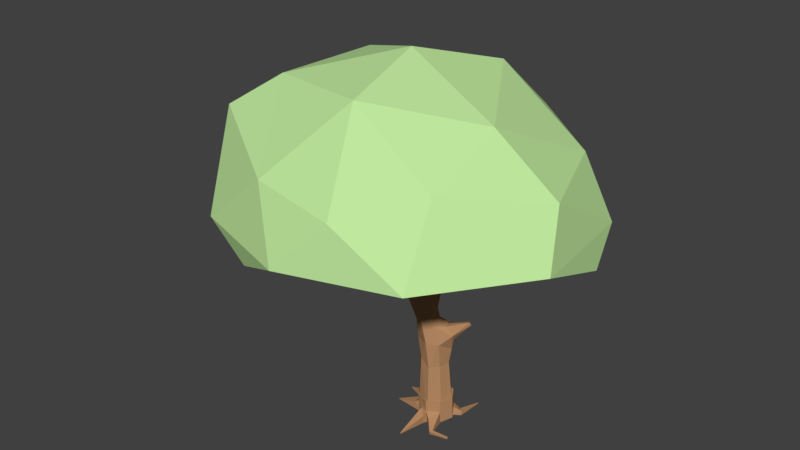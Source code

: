 # Source: tree.blend  (saved by Blender 2.79.0; exported with 4.5.12 LTS)
import bpy
from mathutils import Matrix  # noqa: F401  (used for matrix-valued properties, if any)

bpy.ops.wm.read_factory_settings(use_empty=True)
scene = bpy.context.scene
scene.name = 'Scene'

# ---- collections
col_collection_1 = bpy.data.collections.new('Collection 1'); scene.collection.children.link(col_collection_1)

# ---- materials (node trees are filled in below, after node groups)
mat_base = bpy.data.materials.new('Base')
mat_base.alpha_threshold = 0.0
mat_base.diffuse_color = (0.477, 0.2594, 0.1284, 1.0)
mat_base.roughness = 0.5
mat_leaves = bpy.data.materials.new('Leaves')
mat_leaves.alpha_threshold = 0.0
mat_leaves.diffuse_color = (0.522, 0.8, 0.3376, 1.0)
mat_leaves.roughness = 0.5

# ---- material node trees

# ---- world
world_world = bpy.data.worlds.new('World'); scene.world = world_world
world_world.color = (0.05088, 0.05088, 0.05088)
world_world.use_sun_shadow = False
world_world.sun_shadow_jitter_overblur = 0.0
world_world.cycles.sampling_method = 'MANUAL'

# ---- meshes
me_branch = bpy.data.meshes.new('Branch')
me_branch.from_pydata([(-0.1907, 4.634, -0.1669), (-0.1726, 4.48, -0.3858), (0.1054, 4.632, -0.2032), (-0.1909, 4.36, -0.1622), (0.1323, 4.081, -0.1511), (0.1975, 4.37, -0.1443), (-2.755, 5.253, -0.4478), (0.3426, 4.382, -0.6233), (-0.07888, 4.268, -0.4995), (0.001466, 3.007, -0.03907), (-2.148, 5.269, 0.912), (0.3315, 2.152, -0.2969), (-0.07005, 3.375, -0.3166), (-0.2326, 2.443, 0.1893), (0.05846, 2.13, 0.2667), (-0.2515, 2.117, -0.3331), (-1.82, 5.133, 0.187), (0.2178, 1.644, -0.3416), (-0.1986, 1.874, 0.2559), (-2.645, 5.202, 0.683), (-2.3, 5.278, 0.9308), (0.1646, 3.742, 0.8242), (-0.1493, 3.817, 0.9634), (0.3756, 3.501, 0.09247), (0.1399, 3.716, 0.1882), (-0.04419, 3.461, 0.03337), (0.1396, 3.272, 0.1793), (0.2904, 3.733, 1.249), (-0.01485, 3.897, 0.8432), (-0.07457, 3.931, 1.324), (-0.1774, 3.942, 1.153), (-0.2278, 3.792, 1.314), (0.2161, 5.507, -0.2227), (0.4831, 5.694, 1.841), (0.2614, 5.773, 2.243), (0.3278, 3.817, 1.232), (0.316, 3.908, 1.3), (0.2036, 3.864, 1.368), (0.01639, 7.736, -0.6528), (1.667, 6.856, -0.04309), (1.652, 6.847, 0.5737), (-1.082, 6.425, -1.972), (0.05922, 6.464, -1.669), (1.371, 5.296, 2.957), (1.614, 5.334, 3.524), (1.047, 5.641, 3.435), (-0.3118, 5.673, 2.527), (-2.912, 5.404, 1.699), (-2.312, 5.357, 2.274), (-2.885, 5.245, 0.4726), (-2.922, 5.272, 1.043), (-3.079, 5.368, -1.089), (2.44, 4.97, 0.3694), (3.655, 5.045, -0.8367), (2.811, 4.906, -1.737), (1.114, 3.793, 2.208), (-0.5976, 3.996, 2.099), (1.271, 5.436, 3.006), (1.337, 5.475, 3.026), (1.304, 5.483, 2.874), (1.183, 5.562, 3.175), (1.047, 5.58, 3.171), (0.3437, 4.351, -0.2611), (0.4722, 5.894, 1.844), (-0.3763, 1.891, 0.02743), (0.2589, 4.623, -0.3995), (0.7049, 3.492, -0.2571), (0.4466, 3.448, -0.5313), (0.1138, 5.751, 2.521), (1.102, 4.3, -0.343), (0.3684, 5.858, 3.361), (1.206, 5.693, 3.127), (0.2941, 5.911, 1.889), (0.2722, 5.641, 1.506), (1.107, 4.272, -0.1553), (-2.843, 5.325, -0.617), (-2.831, 5.218, -0.6659), (-1.672, 5.068, -0.03715), (0.1047, 5.07, -0.1356), (-1.61, 5.102, 0.2085), (0.09119, 5.788, 2.39), (1.785, 4.834, 0.4853), (1.209, 5.442, 2.888), (-0.3963, 5.108, -2.63), (0.1858, 4.848, -1.852), (0.1899, 6.213, -0.4195), (0.1107, 5.45, -0.1412), (0.9491, 5.264, -3.054), (-0.3331, 6.645, -1.216), (2.928, 4.822, -0.7949), (-1.857, 5.154, 0.07455), (-0.8104, 2.724, 0.05695), (0.2592, 4.885, -2.123), (0.2594, 4.948, -2.083), (1.917, 4.811, 0.643), (0.1686, 6.427, -0.5619), (1.463, 4.455, -0.2402), (-0.7429, 7.118, 0.6346), (-0.4062, 6.643, -1.415), (-2.507, 5.314, 1.864), (0.1509, 6.546, -0.3542), (1.064, 5.684, 3.135), (0.07107, 6.533, -0.4196), (-0.4587, 5.066, -2.469), (-2.616, 5.349, 1.799), (-1.465, 4.951, 0.1346), (0.01468, 4.027, -0.3485), (0.2014, 4.04, -0.5099), (0.2009, 3.769, -0.07214), (1.465, 4.333, -0.3757), (2.829, 4.77, -0.8633), (2.796, 4.855, -0.865), (1.361, 4.398, -0.03105), (1.429, 4.487, -0.1689), (1.843, 4.717, 0.3954), (-0.4533, 2.199, -0.006701), (-0.2921, 2.568, -0.006361), (-0.8342, 2.652, 0.09676), (-0.7745, 2.707, 0.132), (0.5946, 3.67, -0.1024), (0.4525, 3.801, -0.3043), (1.162, 4.155, -0.3688), (0.3061, 2.701, -0.4156), (0.3606, 2.876, -0.06156), (-0.05105, 2.652, 0.0104), (-0.07795, 2.613, -0.3746), (0.2592, 0.003613, -0.3527), (0.3228, 0.02592, 0.2446), (-0.2743, 0.04025, 0.3079), (-0.3386, 0.01797, -0.2892), (0.2847, 1.861, 0.1131), (-0.1983, 1.543, 0.1965), (-0.2462, 1.518, -0.2641), (0.1971, 4.586, -0.6458), (0.07584, 4.531, -0.6801), (0.2363, 4.787, -2.075), (0.1103, 4.843, -2.015), (0.3764, 4.903, -1.95), (0.9562, 5.161, -2.921), (0.9093, 5.215, -2.868), (-0.4677, 4.994, -2.442), (-0.3787, 5.096, -2.401), (-0.4225, 5.011, -2.55), (1.111, 5.257, -3.024), (2.892, 4.813, -1.045), (2.865, 4.89, -1.064), (2.023, 4.892, 0.4985), (-2.893, 5.237, -0.524), (-2.884, 5.323, -0.54), (-2.661, 5.201, 0.8293), (-2.96, 5.283, 0.9854), (-2.924, 5.341, 1.011), (-2.372, 5.368, 2.294), (-2.338, 5.421, 2.273), (-2.629, 5.322, 1.931), (-2.932, 5.449, 1.735), (-0.07143, 4.632, -0.3462), (0.03393, 4.973, -0.2161), (0.01341, 5.156, -0.3611), (0.2218, 5.008, -0.3701), (0.2553, 5.065, -0.2202), (0.2008, 5.217, -0.01516), (-0.02178, 5.251, -0.248), (0.2489, 5.391, -0.07163), (0.426, 5.695, 1.563), (0.3736, 5.735, 1.929), (0.9545, 5.56, 2.774), (0.253, 5.865, 2.142), (0.2898, 5.966, 2.166), (0.4388, 5.774, 1.933), (0.1072, 5.238, -0.4128), (0.05986, 6.27, -0.2802), (0.001654, 6.35, -0.3326), (0.3772, 5.821, 2.806), (0.2604, 5.839, 2.746), (0.3099, 5.963, 2.766), (1.221, 5.453, 3.137), (0.2184, 6.548, -0.4619), (0.05207, 6.338, -0.5392), (-0.2633, 6.563, -1.166), (0.328, 6.364, -0.3102), (1.016, 6.952, -0.0985), (1.092, 6.877, -0.08935), (1.69, 6.886, 0.5558), (0.01084, 6.477, -0.3366), (0.08976, 6.502, -0.2671), (-0.6664, 7.078, 0.5353), (-0.7755, 7.058, 0.6173), (-0.7075, 7.045, 0.5926), (0.005341, 7.6, -0.533), (-0.04103, 7.601, -0.5464), (0.2415, 4.595, -0.2269), (-0.08535, 4.613, -0.2688), (0.3269, 4.042, -0.4633), (1.341, 4.526, -0.08938), (0.3034, 3.328, 0.1826), (-0.1147, 2.911, -0.2231), (0.7416, 3.59, -0.4141), (0.1464, 2.938, -0.5312), (0.384, 1.838, -0.1195), (-1.549, 4.927, 0.006582), (-2.325, 5.16, 0.9953), (-2.525, 5.389, 1.844), (-2.588, 5.284, 1.81), (-2.731, 5.185, 0.7421), (-0.0505, 3.617, 0.8062), (0.523, 5.838, 1.83), (0.3643, 6.397, -0.4136), (0.2656, 6.478, -0.3171), (-0.2373, 6.564, -1.372), (-0.4587, 6.565, -1.415), (-0.07355, 4.6, -0.253), (0.1785, 3.744, 1.319), (0.1305, 3.642, 0.8363), (0.05814, 3.997, -0.1994), (1.488, 4.49, -0.4076), (0.4763, 3.762, -0.4555), (-0.05624, 0.02911, -0.4693), (0.4402, 0.01519, -0.06979), (0.04015, 0.03666, 0.4255), (-0.4554, 0.0367, 0.02525), (-0.04095, 1.487, -0.4201), (0.3114, 4.525, -0.5383), (0.206, 4.725, -1.83), (-0.2616, 4.983, -2.491), (0.2073, 4.733, -0.2203), (0.0433, 5.234, -0.01015), (0.02565, 5.415, -0.1663), (1.095, 5.573, 2.7), (0.2863, 5.71, 1.9), (0.1158, 5.899, 2.398), (0.4202, 5.962, 2.416), (0.09056, 6.462, -0.5214), (-0.05923, 7.746, -0.5036), (0.306, 6.468, -0.4294), (-0.5763, 3.956, 2.111), (-0.8296, 5.057, -2.381), (-0.5789, 5.113, -2.864), (0.8425, 5.32, -3.642), (1.171, 5.23, -3.046), (1.88, 4.84, 1.097), (-3.144, 5.344, -0.4941), (0.1786, 6.233, -0.2921), (1.401, 5.304, 2.928), (-0.06864, 8.121, -0.5427), (-1.323, 7.092, 0.4902), (-0.6414, 7.009, 0.9654), (-0.0986, 3.799, 1.337), (-0.002013, 3.326, 0.155), (0.01838, 3.637, -0.02127), (0.2787, 3.674, 0.1965), (0.1301, 3.86, 0.8224), (-2.205, 5.17, 0.9288), (-2.292, 5.261, 1.066), (-2.647, 5.278, 0.8086), (-2.206, 5.17, 1.174), (-2.295, 5.206, 1.155), (-1.725, 5.176, 0.29), (-1.72, 5.019, 0.2839), (-1.78, 5.019, 0.1356), (-1.805, 5.024, -0.05262), (-2.637, 5.277, -0.5647), (-0.2131, 4.382, -0.3534), (-0.1156, 4.583, -0.3494), (-1.619, 5.135, 0.01024), (0.08207, 4.007, -0.4784), (0.3355, 3.929, -0.1798), (1.415, 4.326, -0.2056), (1.827, 4.758, 0.5301), (1.878, 4.828, 0.388), (-0.4106, 2.263, 0.1539), (-0.4822, 2.346, -0.1334), (-0.2964, 2.537, -0.1338), (-0.2628, 2.519, 0.1244), (0.6645, 3.542, -0.1352), (0.4663, 3.751, -0.1439), (1.147, 4.086, -0.2064), (0.01261, 2.157, -0.4731), (0.1122, 2.556, 0.168), (0.4212, 2.742, -0.2352), (0.2021, 2.923, 0.04044), (0.06159, 1.537, 0.2974), (-0.3325, 1.531, -0.01442), (0.1004, 4.354, -0.7184), (0.2784, 4.336, -0.736), (0.3617, 4.741, -1.814), (0.2395, 4.919, -1.929), (0.4686, 4.847, -2.156), (-0.3012, 4.983, -2.336), (1.023, 5.223, -3.046), (2.942, 4.877, -1.042), (3.083, 4.872, -0.8943), (3.097, 4.932, -0.8559), (2.067, 4.833, 0.4273), (1.879, 4.871, 0.678), (-2.779, 5.249, -0.7189), (-2.742, 5.289, 0.7714), (-2.775, 5.261, 0.6245), (-2.668, 5.413, 1.839), (0.1735, 4.62, -0.4512), (-0.001522, 4.922, -0.303), (0.4117, 5.879, 1.909), (0.9677, 5.719, 2.866), (1.112, 5.724, 2.714), (0.05846, 6.211, -0.4498), (0.07433, 5.877, 2.547), (1.182, 5.673, 3.185), (1.402, 5.569, 3.144), (-0.02548, 7.661, -0.5403), (0.1362, 6.33, -0.6064), (-0.209, 6.595, -1.258), (-0.2183, 6.669, -1.255), (-0.233, 6.619, -1.399), (1.123, 6.981, 0.08183), (1.056, 6.871, 0.01015), (1.216, 6.901, 0.02566), (1.223, 6.971, 0.02095), (0.07839, 6.405, -0.2173), (-1.326, 7.052, 0.5087), (-0.7713, 7.072, 0.5261)], [], [(5, 105, 3), (133, 134, 263), (260, 147, 76), (77, 260, 261), (194, 113, 215), (125, 196, 12), (124, 116, 273), (122, 198, 67), (16, 259, 252), (10, 104, 202), (247, 212, 37), (202, 104, 298), (255, 256, 201), (256, 104, 253), (297, 252, 19), (201, 149, 204), (253, 149, 201), (252, 297, 20), (248, 22, 25), (254, 297, 296), (205, 213, 27), (226, 300, 157), (163, 161, 160), (57, 176, 82), (58, 59, 307), (265, 106, 8), (172, 171, 317), (209, 310, 179), (319, 97, 186), (167, 73, 229), (61, 101, 302), (200, 105, 258), (164, 63, 206), (142, 288, 140), (313, 316, 181), (98, 88, 311), (261, 76, 295), (207, 180, 85), (87, 138, 139), (97, 188, 186), (3, 105, 200), (96, 267, 89), (112, 267, 114), (194, 269, 113), (269, 194, 81), (13, 273, 118), (74, 69, 120), (126, 199, 218), (199, 126, 17), (129, 282, 132), (284, 283, 135), (7, 284, 285), (135, 136, 142), (93, 83, 141), (137, 287, 239), (140, 288, 236), (141, 103, 236), (83, 224, 237), (143, 239, 289), (145, 290, 54), (81, 268, 240), (94, 294, 240), (75, 51, 76), (204, 149, 50), (296, 151, 254), (149, 151, 50), (203, 99, 48), (203, 154, 47), (158, 299, 156), (65, 299, 159), (160, 78, 225), (86, 63, 163), (63, 86, 72), (71, 303, 63), (306, 101, 45), (59, 58, 243), (232, 95, 311), (310, 309, 179), (188, 317, 186), (187, 188, 246), (0, 5, 2), (192, 0, 2), (145, 292, 290), (62, 5, 266), (214, 4, 3), (299, 192, 2), (5, 4, 266), (261, 260, 76), (263, 134, 1), (284, 7, 193), (265, 8, 283), (25, 196, 248), (25, 249, 12), (268, 114, 94), (148, 90, 75), (260, 259, 147), (255, 258, 99), (280, 26, 248), (252, 259, 255), (275, 23, 119), (274, 23, 195), (215, 113, 96), (280, 123, 195), (124, 272, 116), (122, 197, 279), (14, 18, 281), (13, 14, 278), (79, 99, 258), (10, 257, 16), (272, 125, 271), (125, 277, 15), (15, 277, 221), (10, 16, 252), (258, 255, 259), (199, 17, 11), (281, 18, 131), (64, 18, 270), (202, 99, 257), (10, 202, 257), (260, 200, 259), (247, 37, 29), (10, 253, 104), (255, 203, 256), (20, 254, 253), (30, 249, 22), (22, 248, 205), (205, 248, 26), (250, 23, 275), (249, 24, 108), (249, 25, 22), (205, 27, 212), (36, 251, 28), (247, 31, 212), (205, 212, 31), (36, 29, 37), (103, 141, 83), (135, 223, 136), (162, 158, 300), (235, 29, 56), (226, 162, 300), (239, 138, 289), (63, 72, 301), (33, 165, 229), (176, 57, 58), (172, 232, 178), (172, 178, 304), (173, 174, 68), (68, 34, 173), (55, 35, 36), (35, 55, 27), (55, 36, 37), (55, 37, 212), (190, 233, 308), (171, 242, 317), (59, 82, 228), (60, 61, 176), (62, 222, 191), (301, 169, 229), (282, 64, 132), (115, 64, 270), (156, 299, 211), (299, 2, 211), (191, 65, 2), (67, 107, 216), (130, 14, 281), (231, 168, 175), (194, 69, 74), (213, 21, 27), (160, 159, 163), (71, 307, 303), (79, 264, 257), (69, 215, 121), (303, 59, 228), (285, 135, 287), (33, 73, 164), (285, 287, 137), (267, 112, 276), (161, 78, 160), (78, 161, 226), (299, 65, 133), (222, 65, 191), (105, 79, 258), (10, 20, 253), (252, 255, 201), (80, 167, 34), (175, 305, 174), (292, 145, 111), (166, 82, 176), (228, 82, 166), (110, 144, 291), (312, 98, 311), (114, 293, 94), (84, 136, 223), (136, 84, 286), (85, 180, 242), (85, 309, 207), (32, 86, 163), (207, 95, 234), (210, 209, 179), (143, 87, 139), (317, 242, 180), (257, 264, 90), (179, 88, 210), (309, 304, 178), (137, 93, 286), (114, 269, 293), (165, 301, 229), (291, 290, 292), (294, 94, 146), (234, 177, 208), (146, 269, 81), (177, 95, 232), (177, 234, 95), (267, 96, 113), (98, 312, 209), (71, 101, 306), (101, 71, 302), (10, 252, 20), (187, 319, 188), (103, 142, 140), (297, 204, 296), (289, 87, 143), (200, 262, 3), (107, 193, 216), (120, 266, 275), (193, 120, 216), (108, 214, 249), (266, 108, 275), (292, 96, 89), (112, 114, 268), (112, 81, 194), (113, 269, 267), (117, 115, 270), (114, 267, 269), (115, 117, 271), (272, 271, 91), (91, 271, 117), (66, 276, 274), (216, 120, 69), (74, 275, 119), (120, 275, 74), (198, 122, 277), (123, 280, 278), (124, 196, 272), (280, 124, 278), (125, 198, 277), (196, 125, 272), (129, 220, 282), (285, 284, 135), (135, 283, 223), (224, 135, 142), (141, 286, 93), (142, 136, 288), (138, 287, 135), (143, 137, 239), (239, 287, 138), (236, 103, 140), (236, 288, 141), (237, 142, 83), (238, 87, 289), (87, 238, 138), (54, 290, 144), (53, 110, 291), (145, 54, 144), (89, 53, 292), (53, 291, 292), (52, 146, 293), (52, 293, 269), (240, 268, 94), (241, 148, 147), (241, 6, 148), (76, 51, 295), (51, 75, 261), (204, 150, 296), (149, 254, 151), (150, 204, 50), (151, 296, 150), (203, 48, 154), (154, 152, 298), (152, 154, 48), (153, 298, 152), (203, 47, 104), (104, 47, 298), (47, 154, 155), (155, 298, 47), (78, 157, 225), (158, 170, 299), (159, 160, 225), (170, 159, 299), (86, 227, 72), (164, 163, 63), (63, 303, 206), (165, 302, 301), (229, 34, 167), (72, 167, 168), (85, 32, 159), (32, 85, 242), (46, 305, 230), (61, 45, 101), (71, 306, 60), (71, 44, 307), (57, 43, 243), (57, 243, 58), (59, 243, 82), (43, 82, 243), (100, 233, 102), (190, 102, 233), (244, 308, 233), (244, 189, 308), (244, 233, 189), (88, 232, 311), (209, 42, 310), (310, 42, 311), (311, 42, 312), (41, 98, 210), (181, 208, 313), (40, 313, 314), (313, 183, 316), (183, 315, 316), (39, 315, 182), (39, 316, 315), (39, 181, 316), (39, 182, 181), (188, 172, 317), (319, 172, 188), (319, 184, 172), (317, 185, 186), (318, 319, 187), (245, 97, 319), (245, 319, 318), (187, 246, 97), (246, 188, 97), (38, 189, 190), (189, 38, 308), (300, 156, 192, 2, 157), (3, 262, 8, 106), (214, 3, 106), (191, 2, 5, 62), (0, 192, 263), (299, 133, 263, 192), (8, 262, 1, 134), (3, 4, 5), (283, 8, 134), (90, 6, 147, 259), (196, 25, 12), (248, 196, 9), (280, 248, 9), (148, 6, 90), (90, 264, 261, 75), (11, 122, 279, 199), (261, 264, 77), (280, 195, 26), (12, 265, 198, 125), (277, 122, 11), (274, 119, 23), (69, 194, 215), (13, 278, 124, 273), (14, 13, 270, 18), (197, 122, 67), (18, 64, 282, 131), (257, 99, 79), (125, 15, 271), (11, 17, 277), (221, 277, 17), (252, 201, 204, 19), (203, 104, 256), (99, 203, 255), (254, 149, 253), (195, 23, 21, 213), (297, 254, 20), (250, 251, 21, 23), (251, 250, 24, 28), (24, 249, 30, 28), (195, 213, 205, 26), (250, 275, 108, 24), (28, 30, 29, 36), (31, 235, 56, 22), (247, 29, 235), (29, 30, 56), (102, 232, 172, 184), (30, 22, 56), (235, 31, 247), (78, 226, 157), (80, 34, 68), (55, 212, 27), (64, 115, 271, 15), (153, 152, 48), (151, 150, 50), (22, 205, 31), (193, 7, 62), (222, 62, 7), (15, 221, 132, 64), (274, 195, 123, 66), (123, 279, 197, 66), (67, 198, 265, 107), (123, 278, 14, 130), (199, 279, 123, 130), (265, 283, 284, 107), (193, 107, 284), (230, 168, 167, 80), (230, 305, 168), (175, 168, 305), (251, 36, 21), (35, 21, 36), (27, 21, 35), (163, 159, 32), (169, 70, 173), (231, 70, 169), (121, 215, 109), (267, 276, 109), (121, 109, 276), (59, 303, 307), (61, 302, 166), (61, 166, 176), (259, 200, 258), (229, 73, 33), (164, 206, 33), (194, 74, 112), (276, 112, 74), (77, 200, 260), (222, 133, 65), (208, 185, 317, 180), (68, 174, 305), (95, 207, 309), (145, 144, 110, 111), (90, 16, 257), (314, 182, 315), (304, 309, 85), (16, 90, 259), (117, 118, 91), (290, 291, 144), (146, 94, 293), (208, 177, 100), (146, 81, 294), (253, 201, 256), (100, 102, 184, 185), (185, 208, 100), (98, 209, 210), (147, 148, 75, 76), (83, 142, 103), (264, 263, 1, 77), (1, 262, 200, 77), (0, 79, 105, 5), (0, 264, 79), (264, 0, 263), (12, 249, 214, 106), (12, 106, 265), (111, 110, 109, 215), (62, 120, 193), (266, 120, 62), (4, 108, 266), (214, 108, 4), (267, 109, 110, 89), (96, 292, 111, 215), (13, 118, 117, 270), (268, 81, 112), (118, 273, 116, 91), (66, 197, 121, 276), (91, 116, 272), (216, 69, 121, 67), (119, 274, 276, 74), (197, 67, 121), (127, 218, 199, 130), (9, 124, 280), (196, 124, 9), (127, 130, 281, 219), (128, 219, 281, 131), (128, 131, 282, 220), (217, 221, 17, 126), (217, 129, 132, 221), (285, 137, 222, 7), (133, 222, 137, 286), (133, 286, 84, 134), (283, 134, 84, 223), (92, 135, 224, 83), (286, 141, 288, 136), (93, 92, 83), (93, 137, 143, 139), (92, 139, 138, 135), (139, 92, 93), (99, 202, 153, 48), (237, 224, 142), (238, 289, 138), (53, 89, 110), (52, 269, 146), (240, 294, 81), (241, 147, 6), (51, 261, 295), (49, 19, 204), (49, 297, 19), (49, 204, 297), (153, 202, 298), (225, 2, 65, 159), (155, 154, 298), (300, 158, 156), (162, 226, 73, 167), (164, 73, 161), (73, 226, 161), (162, 167, 72, 227), (63, 301, 302, 71), (161, 163, 164), (165, 33, 166), (228, 166, 33), (166, 302, 165), (228, 33, 206, 303), (34, 229, 169, 173), (168, 231, 301, 72), (170, 304, 85, 159), (301, 231, 169), (304, 170, 158), (86, 32, 242, 171), (227, 171, 172, 162), (227, 86, 171), (162, 172, 304, 158), (232, 190, 189, 177), (46, 80, 68), (46, 230, 80), (46, 68, 305), (70, 174, 173), (70, 175, 174), (70, 231, 175), (45, 61, 60), (60, 306, 45), (44, 176, 58), (44, 60, 176), (71, 60, 44), (58, 307, 44), (57, 82, 43), (232, 102, 190), (189, 233, 100, 177), (95, 309, 310, 311), (179, 309, 178), (208, 180, 314, 313), (178, 88, 179), (88, 178, 232), (42, 209, 312), (41, 88, 98), (41, 210, 88), (234, 181, 182, 207), (234, 208, 181), (180, 207, 182, 314), (315, 183, 40, 314), (185, 184, 319, 186), (40, 183, 313), (187, 97, 245, 318), (38, 190, 308), (157, 2, 225), (127, 219, 128, 220, 129, 217, 126, 218)])
me_branch.materials.append(mat_base)
me_branch.use_remesh_preserve_volume = False
me_branch.use_remesh_preserve_attributes = False
me_branch.use_mirror_vertex_groups = False
me_branch.update()
me_leaves = bpy.data.meshes.new('Leaves')
me_leaves.from_pydata([(-0.1521, 0.6241, 0.6898), (-0.2988, 0.3866, 0.8703), (-0.4129, 0.5493, 0.7919), (-0.05386, 0.7762, 0.8782), (-0.3766, 0.5003, 0.9629), (-0.3865, 0.6907, 0.8527), (-0.2686, 0.6529, 1.015), (-0.3415, 0.633, 0.7096), (-0.2519, 0.6973, 0.7084), (-0.3588, 0.4743, 0.7692), (-0.1374, 0.4569, 0.7625), (-0.4191, 0.5872, 0.9641), (-0.2819, 0.7742, 0.7857), (-0.07261, 0.728, 0.7762), (-0.1322, 0.4454, 0.926), (-0.34, 0.7052, 0.9763), (-0.1374, 0.4871, 1.003), (0.03734, 0.6151, 0.6699), (0.1206, 0.426, 0.7777), (-0.07278, 0.3586, 0.8604), (-0.114, 0.6772, 0.9663), (-0.02585, 0.6693, 0.6984), (0.09555, 0.4942, 0.6979), (0.1708, 0.5493, 0.8138), (0.1367, 0.6819, 0.7667), (0.05379, 0.3898, 0.8903), (0.1466, 0.4537, 0.9502), (0.1514, 0.6584, 0.9039), (0.08864, 0.4591, 0.9926), (-0.1293, 0.4411, 0.8279), (-0.1607, 0.1332, 1.698), (0.6094, -0.2944, 1.174), (-0.4635, -0.8573, 1.085), (-1.025, -0.06133, 1.095), (-0.4201, 0.8112, 1.093), (0.5369, 0.6507, 1.086), (0.09056, -0.8805, 1.49), (-0.8842, -0.5107, 1.67), (-0.8186, 0.2989, 1.488), (0.1116, 0.7227, 1.554), (0.7319, -0.1175, 1.498), (-0.1607, -0.02279, 1.985), (-0.4402, -0.5944, 1.06), (-0.02258, -0.1916, 1.668), (0.1032, -0.7704, 1.149), (0.752, 0.2233, 1.03), (0.3533, 0.4942, 1.207), (-0.7805, -0.003672, 1.195), (-0.8693, -0.3194, 1.059), (-0.3253, 0.7173, 1.195), (-0.872, 0.547, 1.028), (0.0158, 0.7403, 1.129), (0.8004, -0.2633, 1.219), (0.7132, 0.4033, 1.201), (-0.1607, -0.9849, 1.223), (0.4271, -0.794, 1.223), (-1.122, -0.2633, 1.219), (-0.7485, -0.794, 1.223), (-0.6627, 0.7348, 1.191), (-1.035, 0.4033, 1.201), (0.3413, 0.7348, 1.191), (-0.1607, 0.9146, 1.276), (0.3786, -0.5475, 1.576), (-0.3621, -0.8318, 1.54), (-0.9942, -0.1407, 1.565), (-0.441, 0.8081, 1.504), (0.5294, 0.4221, 1.506), (-0.09663, -0.4968, 1.875), (0.4055, -0.1512, 1.772), (-0.661, -0.3627, 1.836), (-0.6003, 0.1861, 1.847), (0.04539, 0.4219, 1.854)], [], [(10, 7, 0), (7, 2, 5), (0, 8, 13), (1, 10, 29, 14), (2, 9, 4), (7, 5, 12), (2, 4, 11), (3, 15, 6), (4, 16, 6), (5, 11, 15), (15, 11, 6), (11, 4, 6), (16, 20, 6), (1, 16, 4), (1, 14, 16), (12, 15, 3), (12, 5, 15), (4, 9, 1), (13, 12, 3), (13, 8, 12), (8, 7, 12), (5, 2, 11), (10, 1, 9), (2, 7, 9), (7, 10, 9), (0, 7, 8), (10, 0, 17), (10, 17, 22), (17, 21, 24), (18, 22, 23), (19, 18, 25), (28, 27, 20), (28, 26, 27), (27, 3, 20), (19, 28, 16), (19, 25, 28), (25, 26, 28), (18, 23, 26), (23, 27, 26), (24, 3, 27), (25, 18, 26), (23, 24, 27), (23, 22, 24), (22, 17, 24), (24, 13, 3), (24, 21, 13), (21, 0, 13), (10, 18, 19), (10, 22, 18), (17, 0, 21), (16, 14, 29, 10, 19), (20, 16, 28), (6, 20, 3), (30, 43, 42), (31, 43, 45), (30, 42, 47), (30, 47, 49), (30, 49, 46), (31, 45, 52), (32, 44, 54), (33, 48, 56), (34, 50, 58), (35, 51, 60), (31, 52, 55), (32, 54, 57), (33, 56, 59), (34, 58, 61), (35, 60, 53), (36, 62, 67), (37, 63, 69), (38, 64, 70), (39, 65, 71), (40, 66, 68), (68, 71, 41), (68, 66, 71), (66, 39, 71), (71, 70, 41), (71, 65, 70), (65, 38, 70), (70, 69, 41), (70, 64, 69), (64, 37, 69), (69, 67, 41), (69, 63, 67), (63, 36, 67), (67, 68, 41), (67, 62, 68), (62, 40, 68), (53, 66, 40), (53, 60, 66), (60, 39, 66), (61, 65, 39), (61, 58, 65), (58, 38, 65), (59, 64, 38), (59, 56, 64), (56, 37, 64), (57, 63, 37), (57, 54, 63), (54, 36, 63), (55, 62, 36), (55, 52, 62), (52, 40, 62), (60, 61, 39), (60, 51, 61), (51, 34, 61), (58, 59, 38), (58, 50, 59), (50, 33, 59), (56, 57, 37), (56, 48, 57), (48, 32, 57), (54, 55, 36), (54, 44, 55), (44, 31, 55), (52, 53, 40), (52, 45, 53), (45, 35, 53), (46, 51, 35), (46, 49, 51), (49, 34, 51), (49, 50, 34), (49, 47, 50), (47, 33, 50), (47, 48, 33), (47, 42, 48), (42, 32, 48), (45, 46, 35), (45, 43, 46), (43, 30, 46), (42, 44, 32), (42, 43, 44), (43, 31, 44)])
me_leaves.materials.append(mat_leaves)
me_leaves.use_remesh_preserve_volume = False
me_leaves.use_remesh_preserve_attributes = False
me_leaves.use_mirror_vertex_groups = False
me_leaves.update()
me_stump = bpy.data.meshes.new('Stump')
me_stump.from_pydata([(0.2581, 0.555, -0.349), (0.3225, 0.5738, 0.2472), (-0.2751, 0.5861, 0.3108), (-0.3397, 0.5681, -0.2858), (0.04012, 0.5828, 0.4281), (0.4047, -0.03267, 0.3372), (-0.309, 0.01329, 0.3014), (-0.3501, -0.007794, -0.273), (-0.06488, 0.005762, -0.4557), (0.4399, 0.5646, -0.06729), (-0.05618, 0.5727, -0.4668), (0.3712, -0.003584, 0.1025), (-0.4652, 0.008266, 0.04004), (-0.4553, 0.5822, 0.02784), (-0.2975, 0.2005, 0.318), (0.05861, 0.2822, 0.4405), (0.3175, 0.2874, 0.2535), (0.1792, -0.01081, -0.3766), (-0.06028, 0.2921, -0.4616), (0.3438, 0.2722, -0.2019), (-0.3992, 0.2203, 0.1606), (0.3762, 0.2828, 0.09621), (-0.06147, -0.003162, -0.549), (0.1214, 0.2679, -0.4076), (-0.05915, 0.1899, -0.5711), (0.9803, 0.01609, -0.177), (0.9731, 0.01788, -0.2067), (0.4887, -0.02519, -0.006843), (1.023, 0.04366, 0.3585), (0.5454, 0.1603, 0.3822), (0.6387, 0.1534, 0.2283), (0.8649, 0.01871, 1.133), (0.8642, 0.06515, 1.133), (0.8988, 0.06553, 1.102), (0.06148, 0.06079, -1.266), (-0.8676, 0.0005749, -0.6909), (-0.8696, 0.04033, -0.6964), (-0.8623, 0.04611, -0.6574), (-0.4464, -0.02624, 0.3338), (-0.4515, 0.08689, 0.3552), (-0.5515, 0.09047, 0.2937), (-0.6138, 0.01698, 0.8816), (-0.4326, -0.01068, -0.7825), (-0.4341, 0.0695, -0.7995), (-0.4687, 0.07928, -0.7204), (-0.8603, 0.006352, -0.6519), (-0.09769, -0.003582, -0.4548), (-0.4594, -0.006412, -0.7075), (-0.3414, 0.2776, -0.2854), (-0.22, 0.1857, -0.5661), (0.028, 0.06311, -1.264), (0.4764, 0.2046, 0.001916), (0.4626, 0.1852, -0.2216), (0.3301, -0.02696, -0.2188), (1.017, 0.003619, 0.3509), (0.5278, -0.01362, 0.3736), (0.5955, -0.008711, 0.2056), (0.4551, -0.04602, 0.7597), (0.4513, 0.1147, 0.7595), (0.5823, 0.1144, 0.6656), (0.8995, 0.01909, 1.102), (0.1828, -0.009139, 0.4934), (0.431, 0.2214, 0.3735), (0.5709, -0.04526, 0.6488), (-0.4107, 0.0105, 0.1261), (-0.546, -0.02753, 0.2759), (-0.5847, 0.01697, 0.8875)], [], [(0, 19, 17), (13, 20, 2), (10, 18, 48), (9, 21, 51), (2, 15, 4), (2, 14, 61), (48, 12, 13), (47, 48, 44), (44, 49, 43), (34, 23, 17), (22, 24, 50), (34, 22, 50), (18, 49, 48), (25, 51, 27), (25, 53, 26), (28, 55, 54), (55, 56, 54), (28, 30, 29), (39, 66, 38), (46, 18, 8), (6, 64, 61), (7, 48, 47), (5, 16, 62), (29, 16, 62), (51, 52, 19), (16, 15, 62), (11, 5, 61), (48, 7, 12), (61, 14, 6), (17, 19, 53), (18, 10, 0, 23), (2, 20, 14), (3, 10, 48), (16, 21, 9, 1), (0, 17, 23), (47, 44, 37, 45), (2, 61, 15), (3, 48, 13), (43, 36, 37, 44), (43, 42, 35, 36), (47, 45, 35, 42), (35, 45, 37, 36), (60, 33, 32, 31), (51, 19, 0, 9), (46, 7, 47, 42), (46, 42, 49, 18), (24, 23, 34, 50), (44, 48, 49), (43, 49, 42), (34, 17, 22), (46, 18, 24, 22), (52, 51, 25, 26), (53, 25, 27), (53, 27, 11, 17), (26, 53, 52), (11, 27, 51, 21), (30, 28, 54, 56), (55, 28, 29), (5, 11, 56, 55), (57, 63, 60, 31), (57, 31, 32, 58), (59, 58, 32, 33), (59, 33, 60, 63), (61, 5, 63, 57), (61, 57, 58, 15), (15, 58, 59, 62), (62, 59, 63, 5), (38, 65, 64, 6), (39, 38, 6, 14), (39, 14, 20, 40), (40, 20, 64, 65), (66, 41, 65, 38), (66, 39, 40, 41), (64, 20, 13, 12), (40, 65, 41), (16, 5, 11, 21), (23, 24, 18), (12, 61, 64), (7, 46, 22, 17, 12), (12, 17, 11, 61), (53, 19, 52), (16, 29, 30, 21), (62, 5, 55, 29), (30, 56, 11, 21), (1, 4, 15, 16), (2, 10, 3, 13), (2, 4, 1), (0, 1, 9), (2, 1, 0, 10)])
me_stump.materials.append(mat_base)
me_stump.use_remesh_preserve_volume = False
me_stump.use_remesh_preserve_attributes = False
me_stump.use_mirror_vertex_groups = False
me_stump.update()
arm_branch = bpy.data.armatures.new('Branch')  # bones are not reproduced

# ---- objects
ob_skelet = bpy.data.objects.new('Skelet', arm_branch)
ob_tree = bpy.data.objects.new('Tree', me_branch)
ob_leaves = bpy.data.objects.new('Leaves', me_leaves)
ob_treestump = bpy.data.objects.new('TreeStump', me_stump)

# ---- transforms, parenting, visibility, modifiers, constraints
ob_skelet.location = (0.0, -0.04, 0.0)
ob_skelet.lineart.crease_threshold = 0.0
ob_tree.parent = ob_skelet
ob_tree.matrix_parent_inverse = Matrix(((1.0, 0.0, 0.0, -0.3402), (0.0, 1.0, 0.0, -0.08081), (0.0, 0.0, 1.0, -0.5395), (0.0, 0.0, 0.0, 1.0)))
ob_tree.location = (0.3442, 0.1229, 0.5395)
ob_tree.rotation_euler = (1.571, 0.0, -3.051)
ob_tree.lock_rotations_4d = False
ob_tree.empty_display_type = 'ARROWS'
ob_tree.lineart.crease_threshold = 0.0
_vg = ob_tree.vertex_groups.new(name='Part1')
for _i, _w in zip([11, 13, 14, 15, 17, 18, 64, 91, 115, 116, 117, 118, 125, 126, 127, 128, 129, 130, 131, 132, 199, 217, 218, 219, 220, 221, 270, 271, 272, 273, 277, 281, 282], [0.05812, 0.02887, 0.08616, 0.09661, 0.6514, 0.3278, 0.2434, 0.1021, 0.0845, 0.03145, 0.09725, 0.1012, 0.001036, 0.9992, 0.9998, 0.9992, 0.9992, 0.4281, 0.8936, 0.8904, 0.4021, 0.9989, 0.9994, 0.9994, 0.9991, 0.8817, 0.07328, 0.05707, 0.01955, 0.02812, 0.07746, 0.8996, 0.8758]): _vg.add([_i], _w, 'REPLACE')
_vg = ob_tree.vertex_groups.new(name='Part2')
for _i, _w in zip([9, 11, 12, 13, 14, 15, 17, 18, 21, 22, 23, 24, 25, 26, 27, 28, 29, 30, 31, 35, 36, 37, 52, 53, 54, 55, 56, 64, 66, 67, 69, 74, 81, 89, 91, 94, 96, 107, 108, 109, 110, 111, 112, 113, 114, 115, 116, 117, 118, 119, 120, 121, 122, 123, 124, 125, 130, 131, 132, 144, 145, 146, 193, 194, 195, 196, 197, 198, 199, 205, 212, 213, 215, 216, 221, 235, 240, 247, 248, 249, 250, 251, 265, 267, 268, 269, 270, 271, 272, 273, 274, 275, 276, 277, 278, 279, 280, 281, 282, 290, 291, 292, 293, 294], [0.9482, 0.9409, 0.64, 0.9606, 0.9137, 0.903, 0.3454, 0.6721, 0.4421, 0.459, 0.3003, 0.4007, 0.4035, 0.5555, 0.4621, 0.4632, 0.4776, 0.472, 0.472, 0.4635, 0.4653, 0.4668, 0.3806, 0.3961, 0.3961, 0.4649, 0.4767, 0.7565, 0.2639, 0.3157, 0.3742, 0.3507, 0.3806, 0.3962, 0.8971, 0.3806, 0.3896, 0.004216, 0.08803, 0.3864, 0.3962, 0.3961, 0.3766, 0.3838, 0.3806, 0.9151, 0.9569, 0.902, 0.8981, 0.191, 0.112, 0.339, 0.9821, 0.9627, 0.988, 0.9794, 0.5677, 0.1032, 0.1049, 0.3961, 0.3961, 0.3806, 0.005603, 0.3817, 0.5938, 0.9631, 0.2206, 0.9367, 0.5946, 0.4327, 0.4643, 0.4303, 0.3954, 0.1259, 0.1098, 0.4767, 0.3806, 0.4732, 0.569, 0.2201, 0.403, 0.4581, 0.008692, 0.3822, 0.3806, 0.3806, 0.9263, 0.9406, 0.9634, 0.9592, 0.249, 0.1577, 0.3415, 0.9151, 0.9882, 0.9711, 0.96, 0.09595, 0.1203, 0.3961, 0.3961, 0.3961, 0.3806, 0.3806]): _vg.add([_i], _w, 'REPLACE')
_vg = ob_tree.vertex_groups.new(name='Part3')
for _i, _w in zip([0, 1, 2, 3, 4, 5, 6, 7, 8, 9, 10, 12, 16, 19, 20, 21, 22, 23, 24, 25, 26, 27, 28, 29, 30, 31, 32, 33, 34, 35, 36, 37, 38, 39, 40, 41, 42, 43, 44, 45, 46, 47, 48, 49, 50, 51, 52, 53, 54, 55, 56, 57, 58, 59, 60, 61, 62, 63, 65, 66, 67, 68, 69, 70, 71, 72, 73, 74, 75, 76, 77, 78, 79, 80, 81, 82, 83, 84, 85, 86, 87, 88, 89, 90, 92, 93, 94, 95, 96, 97, 98, 99, 100, 101, 102, 103, 104, 105, 106, 107, 108, 109, 110, 111, 112, 113, 114, 119, 120, 121, 122, 123, 125, 133, 134, 135, 136, 137, 138, 139, 140, 141, 142, 143, 144, 145, 146, 147, 148, 149, 150, 151, 152, 153, 154, 155, 156, 157, 158, 159, 160, 161, 162, 163, 164, 165, 166, 167, 168, 169, 170, 171, 172, 173, 174, 175, 176, 177, 178, 179, 180, 181, 182, 183, 184, 185, 186, 187, 188, 189, 190, 191, 192, 193, 194, 195, 196, 197, 198, 200, 201, 202, 203, 204, 205, 206, 207, 208, 209, 210, 211, 212, 213, 214, 215, 216, 222, 223, 224, 225, 226, 227, 228, 229, 230, 231, 232, 233, 234, 235, 236, 237, 238, 239, 240, 241, 242, 243, 244, 245, 246, 247, 248, 249, 250, 251, 252, 253, 254, 255, 256, 257, 258, 259, 260, 261, 262, 263, 264, 265, 266, 267, 268, 269, 274, 275, 276, 279, 280, 283, 284, 285, 286, 287, 288, 289, 290, 291, 292, 293, 294, 295, 296, 297, 298, 299, 300, 301, 302, 303, 304, 305, 306, 307, 308, 309, 310, 311, 312, 313, 314, 315, 316, 317, 318, 319], [0.9999, 0.9997, 1.0, 0.9997, 0.9983, 0.9999, 0.9998, 0.9987, 0.9987, 0.03958, 0.9998, 0.3599, 0.9998, 0.9998, 0.9998, 0.5579, 0.541, 0.6997, 0.5993, 0.5965, 0.4444, 0.5379, 0.5368, 0.5224, 0.528, 0.528, 1.0, 1.0, 1.0, 0.5365, 0.5347, 0.5332, 1.0, 1.0, 1.0, 1.0, 1.0, 1.0, 1.0, 1.0, 1.0, 0.9998, 0.9998, 0.9998, 0.9998, 0.9999, 0.6194, 0.6039, 0.6038, 0.5351, 0.5233, 1.0, 1.0, 1.0, 1.0, 1.0, 0.9989, 1.0, 0.9999, 0.7361, 0.6842, 1.0, 0.6258, 1.0, 1.0, 1.0, 1.0, 0.6493, 0.9998, 0.9998, 0.9998, 1.0, 0.9998, 1.0, 0.6194, 1.0, 0.9993, 0.9993, 1.0, 1.0, 0.9994, 1.0, 0.6038, 0.9998, 0.9993, 0.9993, 0.6194, 1.0, 0.6104, 1.0, 1.0, 0.9998, 1.0, 1.0, 1.0, 0.9993, 0.9998, 0.9998, 0.9932, 0.9865, 0.909, 0.6136, 0.6038, 0.6039, 0.6234, 0.6162, 0.6194, 0.809, 0.8873, 0.661, 0.003027, 0.02212, 0.005191, 0.9995, 0.9994, 0.9993, 0.9993, 0.9993, 0.9994, 0.9994, 0.9993, 0.9993, 0.9993, 0.9994, 0.6039, 0.6039, 0.6194, 0.9998, 0.9998, 0.9998, 0.9998, 0.9998, 0.9998, 0.9998, 0.9998, 0.9998, 1.0, 1.0, 1.0, 1.0, 1.0, 1.0, 1.0, 1.0, 1.0, 1.0, 1.0, 1.0, 1.0, 1.0, 1.0, 1.0, 1.0, 1.0, 1.0, 1.0, 1.0, 1.0, 1.0, 1.0, 1.0, 1.0, 1.0, 1.0, 1.0, 1.0, 1.0, 1.0, 1.0, 1.0, 1.0, 1.0, 0.9999, 0.9825, 0.6183, 0.4062, 0.03035, 0.7794, 0.05455, 0.9998, 0.9998, 0.9998, 0.9998, 0.9998, 0.5673, 1.0, 1.0, 1.0, 1.0, 1.0, 1.0, 0.5357, 0.5697, 0.9905, 0.6046, 0.8741, 0.9994, 0.9993, 0.9993, 1.0, 1.0, 1.0, 1.0, 1.0, 1.0, 1.0, 1.0, 1.0, 1.0, 0.5233, 0.9993, 0.9993, 0.9994, 0.9994, 0.6194, 0.9998, 1.0, 1.0, 1.0, 1.0, 1.0, 0.5268, 0.4309, 0.7799, 0.5969, 0.5419, 0.9998, 0.9998, 0.9998, 0.9998, 0.9998, 0.9998, 0.9998, 0.9998, 0.9998, 0.9998, 0.9996, 0.9998, 0.9998, 0.9815, 0.9815, 0.6178, 0.6194, 0.6194, 0.7509, 0.8423, 0.6585, 0.02139, 0.03616, 0.999, 0.9988, 0.9993, 0.9993, 0.9993, 0.9993, 0.9994, 0.6039, 0.6038, 0.6038, 0.6194, 0.6194, 0.9998, 0.9998, 0.9998, 0.9998, 0.9999, 1.0, 1.0, 1.0, 1.0, 1.0, 1.0, 1.0, 1.0, 1.0, 1.0, 1.0, 1.0, 1.0, 1.0, 1.0, 1.0, 1.0, 1.0, 1.0, 1.0]): _vg.add([_i], _w, 'REPLACE')
_m = ob_tree.modifiers.new('Armature', 'ARMATURE')
_m.object = ob_skelet
ob_leaves.parent = ob_skelet
ob_leaves.matrix_parent_inverse = Matrix(((1.0, 0.0, 0.0, -0.3402), (0.0, 1.0, 0.0, -0.08081), (0.0, 0.0, 1.0, -0.5395), (0.0, 0.0, 0.0, 1.0)))
ob_leaves.location = (0.3442, 0.1229, 0.5395)
ob_leaves.scale = (4.49, 4.49, 4.49)
ob_leaves.lineart.crease_threshold = 0.0
_vg = ob_leaves.vertex_groups.new(name='Part1')
for _i, _w in zip([0, 1, 2, 3, 4, 5, 6, 7, 8, 9, 10, 11, 12, 13, 14, 15, 16, 17, 18, 19, 20, 21, 22, 23, 24, 25, 26, 27, 28, 29], [0.1361, 0.169, 0.1419, 0.1331, 0.1699, 0.1352, 0.1486, 0.1349, 0.1313, 0.1501, 0.1593, 0.1517, 0.129, 0.1298, 0.1842, 0.1405, 0.1921, 0.1372, 0.1605, 0.1794, 0.1473, 0.1327, 0.1485, 0.1496, 0.1367, 0.1809, 0.1787, 0.1446, 0.1952, 0.1702]): _vg.add([_i], _w, 'REPLACE')
_vg = ob_leaves.vertex_groups.new(name='Part2')
for _i, _w in zip([0, 1, 2, 3, 4, 5, 6, 7, 8, 9, 10, 11, 12, 13, 14, 15, 16, 17, 18, 19, 20, 21, 22, 23, 24, 25, 26, 27, 28, 29], [0.3411, 0.3643, 0.3692, 0.409, 0.3805, 0.3697, 0.4181, 0.3498, 0.3456, 0.3601, 0.3511, 0.3978, 0.356, 0.3629, 0.3639, 0.4112, 0.3716, 0.3405, 0.351, 0.3556, 0.4184, 0.3434, 0.3437, 0.3576, 0.3561, 0.3574, 0.37, 0.3993, 0.3637, 0.3558]): _vg.add([_i], _w, 'REPLACE')
_vg = ob_leaves.vertex_groups.new(name='Part3')
for _i, _w in zip([0, 1, 2, 3, 4, 5, 6, 7, 8, 9, 10, 11, 12, 13, 14, 15, 16, 17, 18, 19, 20, 21, 22, 23, 24, 25, 26, 27, 28, 29, 30, 31, 32, 33, 34, 35, 36, 37, 38, 39, 40, 41, 42, 43, 44, 45, 46, 47, 48, 49, 50, 51, 52, 53, 54, 55, 56, 57, 58, 59, 60, 61, 62, 63, 64, 65, 66, 67, 68, 69, 70, 71], [0.5228, 0.4667, 0.489, 0.4579, 0.4497, 0.4951, 0.4334, 0.5153, 0.5231, 0.4898, 0.4895, 0.4505, 0.515, 0.5073, 0.4519, 0.4482, 0.4363, 0.5223, 0.4885, 0.465, 0.4343, 0.5239, 0.5078, 0.4928, 0.5073, 0.4617, 0.4514, 0.4561, 0.4411, 0.4741, 1.0, 1.0, 1.0, 1.0, 1.0, 1.0, 1.0, 1.0, 1.0, 1.0, 1.0, 1.0, 1.0, 1.0, 1.0, 1.0, 1.0, 1.0, 1.0, 1.0, 1.0, 1.0, 1.0, 1.0, 1.0, 1.0, 1.0, 1.0, 1.0, 1.0, 1.0, 1.0, 1.0, 1.0, 1.0, 1.0, 1.0, 1.0, 1.0, 1.0, 1.0, 1.0]): _vg.add([_i], _w, 'REPLACE')
_m = ob_leaves.modifiers.new('Armature', 'ARMATURE')
_m.object = ob_skelet
ob_treestump.location = (0.0, 7.451e-09, -1.513e-08)
ob_treestump.rotation_euler = (1.571, -0.0, -3.142)
ob_treestump.lineart.crease_threshold = 0.0

# ---- collection membership
col_collection_1.objects.link(ob_skelet)
col_collection_1.objects.link(ob_tree)
col_collection_1.objects.link(ob_leaves)
col_collection_1.objects.link(ob_treestump)

# ---- scene / render settings (as saved in the file)
scene.frame_start = 1; scene.frame_end = 250; scene.frame_set(0)
scene.render.engine = 'CYCLES'
scene.render.resolution_percentage = 50
scene.render.dither_intensity = 0.0
scene.cycles.use_denoising = False
scene.cycles.samples = 128
scene.cycles.sampling_pattern = 'TABULATED_SOBOL'
scene.cycles.use_adaptive_sampling = False
scene.cycles.use_light_tree = False
scene.cycles.blur_glossy = 0.0
scene.cycles.sample_clamp_indirect = 0.0
scene.view_settings.view_transform = 'Standard'
bpy.context.view_layer.update()

# ---- added for rendering (the .blend has no active camera and no usable light): camera, sun
cam_auto = bpy.data.cameras.new('AutoCamera')
cam_auto.lens = 50.0
cam_auto.sensor_width = 36.0
cam_auto.clip_end = 1000.0
ob_auto_camera = bpy.data.objects.new('AutoCamera', cam_auto)
scene.collection.objects.link(ob_auto_camera)
ob_auto_camera.location = (13.1568, -17.1257, 16.0322)
ob_auto_camera.rotation_euler = (1.09748, -7.21219e-08, 0.694738)
scene.camera = ob_auto_camera
light_auto_sun = bpy.data.lights.new('AutoSun', 'SUN')
light_auto_sun.energy = 3.0
light_auto_sun.angle = 0.0523599
ob_auto_sun = bpy.data.objects.new('AutoSun', light_auto_sun)
scene.collection.objects.link(ob_auto_sun)
ob_auto_sun.rotation_euler = (0.872665, 0.174533, 0.523599)
bpy.context.view_layer.update()
